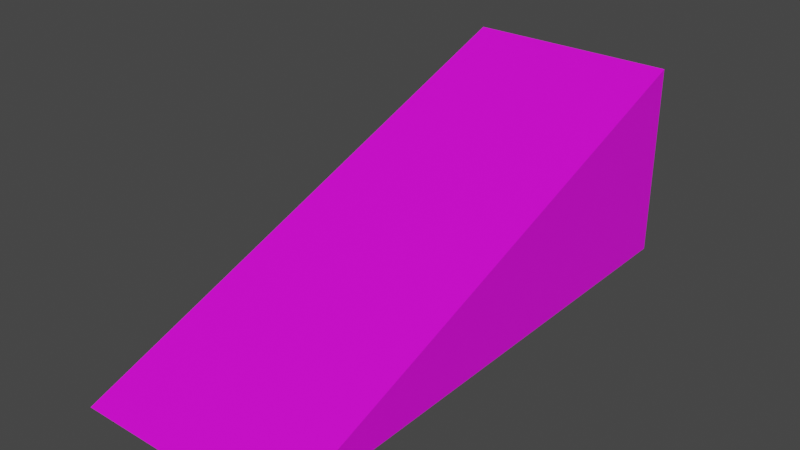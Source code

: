 # Source: SmallRamp.blend  (saved by Blender 2.93.21; exported with 4.5.12 LTS)
import bpy
from mathutils import Matrix  # noqa: F401  (used for matrix-valued properties, if any)

bpy.ops.wm.read_factory_settings(use_empty=True)
scene = bpy.context.scene
scene.name = 'Scene'

# ---- collections
col_collection = bpy.data.collections.new('Collection'); scene.collection.children.link(col_collection)

# ---- images (referenced by path relative to the original .blend; pixels are not part of the script)
import os
ASSET_DIR = os.environ.get("B2B_ASSET_DIR", "")  # directory of the original .blend (textures are referenced by path, not embedded)
HERE = os.path.dirname(os.path.abspath(__file__))  # packed textures are extracted next to this script under _unpacked/

def load_image(name, relpath, width, height, colorspace="sRGB"):
    """Load a texture the original file referenced (path relative to the .blend, or extracted next to this script)."""
    p = next((c for c in (os.path.join(HERE, relpath), os.path.join(ASSET_DIR, relpath)) if relpath and os.path.exists(c)), "")
    if p:
        img = bpy.data.images.load(p, check_existing=True)
        img.name = name
    else:  # same state as the original file: an image datablock whose file is absent (Cycles renders it pink)
        img = bpy.data.images.new(name, width, height)
        img.source = "FILE"
        img.filepath = "//" + (relpath or name)
    img.colorspace_settings.name = colorspace
    return img
img_vdinddyc_2k_albedo_jpg = load_image('vdinddyc_2K_Albedo.jpg', 'vdinddyc_2K_Albedo.jpg', 1024, 1024, 'sRGB')

# ---- materials (node trees are filled in below, after node groups)
mat_platform = bpy.data.materials.new('Platform')
mat_platform.use_transparent_shadow = False

# ---- material node trees
mat_platform.use_nodes = True; mat_platform.node_tree.nodes.clear()
_N = mat_platform.node_tree.nodes; _L = mat_platform.node_tree.links
n0 = _N.new('ShaderNodeBsdfPrincipled'); n0.name = 'Principled BSDF'; n0.location = (10, 300)
n0.distribution = 'GGX'
n0.subsurface_method = 'BURLEY'
n0.inputs[3].default_value = 1.45
n0.inputs[27].default_value = (0.0, 0.0, 0.0, 1.0)
n0.inputs[28].default_value = 1.0
n1 = _N.new('ShaderNodeOutputMaterial'); n1.name = 'Material Output'; n1.location = (300, 300)
n2 = _N.new('ShaderNodeTexImage'); n2.name = 'Image Texture'; n2.location = (-280, 280)
n2.image = img_vdinddyc_2k_albedo_jpg
_L.new(n0.outputs[0], n1.inputs[0])
_L.new(n2.outputs[0], n0.inputs[0])
n1.is_active_output = True

# ---- world
world_world = bpy.data.worlds.new('World'); scene.world = world_world
world_world.use_nodes = True; world_world.node_tree.nodes.clear()
_N = world_world.node_tree.nodes; _L = world_world.node_tree.links
n0 = _N.new('ShaderNodeOutputWorld'); n0.name = 'World Output'; n0.location = (300, 300)
n1 = _N.new('ShaderNodeBackground'); n1.name = 'Background'; n1.location = (10, 300)
n1.inputs[0].default_value = (0.05088, 0.05088, 0.05088, 1.0)
_L.new(n1.outputs[0], n0.inputs[0])
n0.is_active_output = True
world_world.color = (0.05088, 0.05088, 0.05088)
world_world.use_sun_shadow = False
world_world.sun_shadow_jitter_overblur = 0.0

# ---- meshes
me_cube_001 = bpy.data.meshes.new('Cube.001')
me_cube_001.from_pydata([(-1.0, -3.0, -1.0), (-1.0, -3.0, -1.0), (-1.0, 2.0, -1.0), (-1.0, 2.0, 0.8241), (1.0, -3.0, -1.0), (1.0, -3.0, -1.0), (1.0, 2.0, -1.0), (1.0, 2.0, 0.8241)], [], [(0, 1, 3, 2), (2, 3, 7, 6), (6, 7, 5, 4), (4, 5, 1, 0), (2, 6, 4, 0), (7, 3, 1, 5)])
_uv = me_cube_001.uv_layers.new(name='UVMap')
_uv.uv.foreach_set('vector', [0.0, 0.5812, 0.0, 0.4188, 0.25, 0.4188, 0.25, 0.5812, 0.25, 0.5812, 0.25, 0.4188, 0.5, 0.4188, 0.5, 0.5812, 0.5, 0.5812, 0.5, 0.4188, 0.75, 0.4188, 0.75, 0.5812, 0.75, 0.5812, 0.75, 0.4188, 1.0, 0.4188, 1.0, 0.5812, 0.5, 0.7435, 0.5, 0.5812, 0.75, 0.5812, 0.75, 0.7435, 0.5, 0.4188, 0.5, 0.2565, 0.75, 0.2565, 0.75, 0.4188])
me_cube_001.materials.append(mat_platform)
me_cube_001.use_remesh_fix_poles = True
me_cube_001.use_remesh_preserve_attributes = False
me_cube_001.update()

# ---- objects
ob_ramp = bpy.data.objects.new('Ramp', me_cube_001)

# ---- transforms, parenting, visibility, modifiers, constraints
ob_ramp.location = (0.0, 0.0, 0.0)

# ---- collection membership
col_collection.objects.link(ob_ramp)

# ---- scene / render settings (as saved in the file)
scene.frame_start = 1; scene.frame_end = 250; scene.frame_set(1)
scene.render.engine = 'BLENDER_EEVEE_NEXT'
scene.cycles.use_denoising = False
scene.cycles.samples = 128
scene.cycles.sampling_pattern = 'TABULATED_SOBOL'
scene.cycles.use_adaptive_sampling = False
scene.cycles.use_light_tree = False
scene.view_settings.view_transform = 'Filmic'
bpy.context.view_layer.update()

# ---- added for rendering (the .blend has no active camera and no usable light): camera, sun
cam_auto = bpy.data.cameras.new('AutoCamera')
cam_auto.lens = 50.0
cam_auto.sensor_width = 36.0
cam_auto.clip_end = 1000.0
ob_auto_camera = bpy.data.objects.new('AutoCamera', cam_auto)
scene.collection.objects.link(ob_auto_camera)
ob_auto_camera.location = (5.26055, -6.81266, 4.12047)
ob_auto_camera.rotation_euler = (1.09748, -7.21219e-08, 0.694738)
scene.camera = ob_auto_camera
light_auto_sun = bpy.data.lights.new('AutoSun', 'SUN')
light_auto_sun.energy = 3.0
light_auto_sun.angle = 0.0523599
ob_auto_sun = bpy.data.objects.new('AutoSun', light_auto_sun)
scene.collection.objects.link(ob_auto_sun)
ob_auto_sun.rotation_euler = (0.872665, 0.174533, 0.523599)
bpy.context.view_layer.update()
